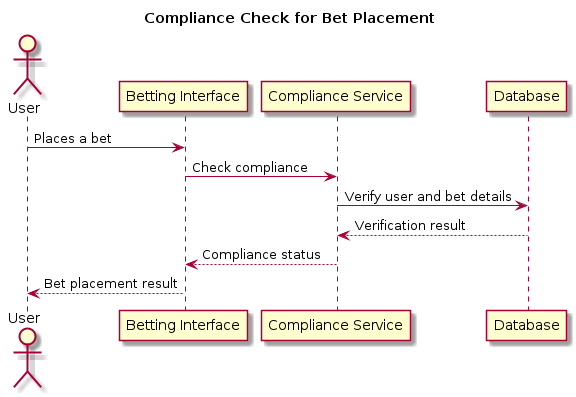

The diagram above was rendered by PlantUML. Its source (embedded in the PNG):
@startuml

title Compliance Check for Bet Placement

actor User
participant "Betting Interface" as Interface
participant "Compliance Service" as Compliance
participant "Database" as DB

User -> Interface : Places a bet
Interface -> Compliance : Check compliance
Compliance -> DB : Verify user and bet details
DB --> Compliance : Verification result
Compliance --> Interface : Compliance status
Interface --> User : Bet placement result

@enduml